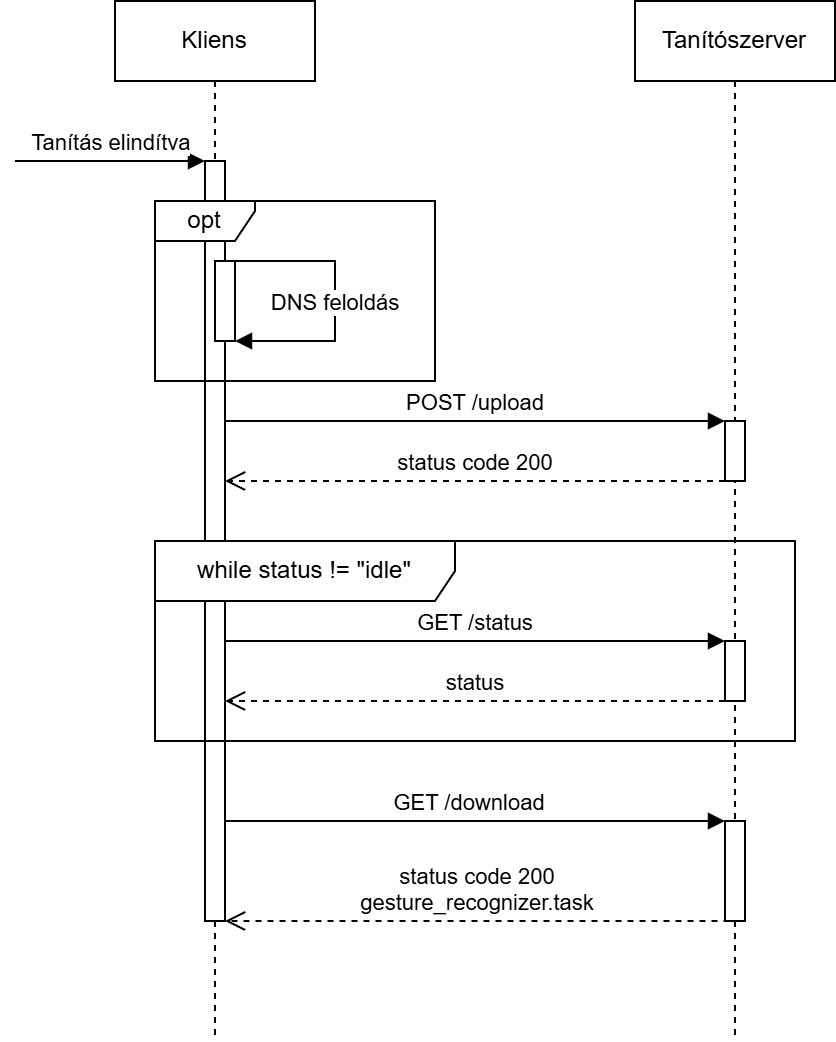

The diagram above was exported from draw.io. Its source (the exported page's mxGraphModel, read from the mxfile embedded in the PNG):
<mxGraphModel dx="1724" dy="465" grid="1" gridSize="10" guides="1" tooltips="1" connect="1" arrows="1" fold="1" page="1" pageScale="1" pageWidth="850" pageHeight="1100" math="0" shadow="0">
  <root>
    <mxCell id="0" />
    <mxCell id="1" parent="0" />
    <mxCell id="wGsPn4QN81vRHNnHz-Po-11" value="status code 200&lt;div&gt;gesture_recognizer.task&lt;br&gt;&lt;/div&gt;" style="html=1;verticalAlign=bottom;endArrow=open;dashed=1;endSize=8;curved=0;rounded=0;" parent="1" target="aM9ryv3xv72pqoxQDRHE-2" edge="1">
      <mxGeometry relative="1" as="geometry">
        <mxPoint x="347.2500000000002" y="460" as="sourcePoint" />
        <mxPoint x="130" y="460" as="targetPoint" />
      </mxGeometry>
    </mxCell>
    <mxCell id="aM9ryv3xv72pqoxQDRHE-7" value="POST&amp;nbsp;&lt;span style=&quot;background-color: light-dark(#ffffff, var(--ge-dark-color, #121212)); color: light-dark(rgb(0, 0, 0), rgb(255, 255, 255));&quot;&gt;/upload&lt;/span&gt;" style="html=1;verticalAlign=bottom;endArrow=block;edgeStyle=elbowEdgeStyle;elbow=vertical;curved=0;rounded=0;" parent="1" target="aM9ryv3xv72pqoxQDRHE-6" edge="1">
      <mxGeometry relative="1" as="geometry">
        <mxPoint x="95" y="210" as="sourcePoint" />
        <Array as="points">
          <mxPoint x="180" y="210" />
        </Array>
        <mxPoint x="309.5" y="210" as="targetPoint" />
      </mxGeometry>
    </mxCell>
    <mxCell id="wGsPn4QN81vRHNnHz-Po-1" value="status code 200" style="html=1;verticalAlign=bottom;endArrow=open;dashed=1;endSize=8;curved=0;rounded=0;" parent="1" edge="1">
      <mxGeometry relative="1" as="geometry">
        <mxPoint x="345" y="240" as="sourcePoint" />
        <mxPoint x="95" y="240" as="targetPoint" />
      </mxGeometry>
    </mxCell>
    <mxCell id="wGsPn4QN81vRHNnHz-Po-6" value="GET /status" style="html=1;verticalAlign=bottom;endArrow=block;curved=0;rounded=0;" parent="1" edge="1">
      <mxGeometry width="80" relative="1" as="geometry">
        <mxPoint x="95" y="320" as="sourcePoint" />
        <mxPoint x="345" y="320" as="targetPoint" />
      </mxGeometry>
    </mxCell>
    <mxCell id="wGsPn4QN81vRHNnHz-Po-7" value="status" style="html=1;verticalAlign=bottom;endArrow=open;dashed=1;endSize=8;curved=0;rounded=0;" parent="1" edge="1">
      <mxGeometry relative="1" as="geometry">
        <mxPoint x="345" y="350" as="sourcePoint" />
        <mxPoint x="95" y="350" as="targetPoint" />
        <mxPoint as="offset" />
      </mxGeometry>
    </mxCell>
    <mxCell id="wGsPn4QN81vRHNnHz-Po-10" value="GET /download" style="html=1;verticalAlign=bottom;endArrow=block;curved=0;rounded=0;" parent="1" target="wGsPn4QN81vRHNnHz-Po-13" edge="1">
      <mxGeometry width="80" relative="1" as="geometry">
        <mxPoint x="90.08666666666674" y="410" as="sourcePoint" />
        <mxPoint x="340" y="410" as="targetPoint" />
      </mxGeometry>
    </mxCell>
    <mxCell id="aM9ryv3xv72pqoxQDRHE-1" value="Kliens" style="shape=umlLifeline;perimeter=lifelinePerimeter;whiteSpace=wrap;html=1;container=0;dropTarget=0;collapsible=0;recursiveResize=0;outlineConnect=0;portConstraint=eastwest;newEdgeStyle={&quot;edgeStyle&quot;:&quot;elbowEdgeStyle&quot;,&quot;elbow&quot;:&quot;vertical&quot;,&quot;curved&quot;:0,&quot;rounded&quot;:0};" parent="1" vertex="1">
      <mxGeometry x="40" width="100" height="520" as="geometry" />
    </mxCell>
    <mxCell id="aM9ryv3xv72pqoxQDRHE-2" value="" style="html=1;points=[];perimeter=orthogonalPerimeter;outlineConnect=0;targetShapes=umlLifeline;portConstraint=eastwest;newEdgeStyle={&quot;edgeStyle&quot;:&quot;elbowEdgeStyle&quot;,&quot;elbow&quot;:&quot;vertical&quot;,&quot;curved&quot;:0,&quot;rounded&quot;:0};" parent="aM9ryv3xv72pqoxQDRHE-1" vertex="1">
      <mxGeometry x="45" y="80" width="10" height="380" as="geometry" />
    </mxCell>
    <mxCell id="wGsPn4QN81vRHNnHz-Po-2" value="DNS feloldás" style="html=1;verticalAlign=bottom;endArrow=block;curved=0;rounded=0;" parent="aM9ryv3xv72pqoxQDRHE-1" target="nV51ygepZYUhTv--zYYG-3" edge="1">
      <mxGeometry x="0.1724" width="80" relative="1" as="geometry">
        <mxPoint x="55" y="130" as="sourcePoint" />
        <mxPoint x="90" y="170" as="targetPoint" />
        <Array as="points">
          <mxPoint x="110" y="130" />
          <mxPoint x="110" y="170" />
        </Array>
        <mxPoint as="offset" />
      </mxGeometry>
    </mxCell>
    <mxCell id="aM9ryv3xv72pqoxQDRHE-5" value="Tanítószerver" style="shape=umlLifeline;perimeter=lifelinePerimeter;whiteSpace=wrap;html=1;container=0;dropTarget=0;collapsible=0;recursiveResize=0;outlineConnect=0;portConstraint=eastwest;newEdgeStyle={&quot;edgeStyle&quot;:&quot;elbowEdgeStyle&quot;,&quot;elbow&quot;:&quot;vertical&quot;,&quot;curved&quot;:0,&quot;rounded&quot;:0};" parent="1" vertex="1">
      <mxGeometry x="300" width="100" height="520" as="geometry" />
    </mxCell>
    <mxCell id="aM9ryv3xv72pqoxQDRHE-6" value="" style="html=1;points=[];perimeter=orthogonalPerimeter;outlineConnect=0;targetShapes=umlLifeline;portConstraint=eastwest;newEdgeStyle={&quot;edgeStyle&quot;:&quot;elbowEdgeStyle&quot;,&quot;elbow&quot;:&quot;vertical&quot;,&quot;curved&quot;:0,&quot;rounded&quot;:0};" parent="aM9ryv3xv72pqoxQDRHE-5" vertex="1">
      <mxGeometry x="45" y="210" width="10" height="30" as="geometry" />
    </mxCell>
    <mxCell id="wGsPn4QN81vRHNnHz-Po-13" value="" style="html=1;points=[];perimeter=orthogonalPerimeter;outlineConnect=0;targetShapes=umlLifeline;portConstraint=eastwest;newEdgeStyle={&quot;edgeStyle&quot;:&quot;elbowEdgeStyle&quot;,&quot;elbow&quot;:&quot;vertical&quot;,&quot;curved&quot;:0,&quot;rounded&quot;:0};" parent="aM9ryv3xv72pqoxQDRHE-5" vertex="1">
      <mxGeometry x="45" y="410" width="10" height="50" as="geometry" />
    </mxCell>
    <mxCell id="wGsPn4QN81vRHNnHz-Po-5" value="while status != &quot;idle&quot;" style="shape=umlFrame;whiteSpace=wrap;html=1;pointerEvents=0;width=150;height=30;" parent="1" vertex="1">
      <mxGeometry x="60" y="270" width="320" height="100" as="geometry" />
    </mxCell>
    <mxCell id="wGsPn4QN81vRHNnHz-Po-4" value="opt" style="shape=umlFrame;whiteSpace=wrap;html=1;pointerEvents=0;width=50;height=20;" parent="1" vertex="1">
      <mxGeometry x="60" y="100" width="140" height="90" as="geometry" />
    </mxCell>
    <mxCell id="wGsPn4QN81vRHNnHz-Po-12" value="" style="html=1;points=[];perimeter=orthogonalPerimeter;outlineConnect=0;targetShapes=umlLifeline;portConstraint=eastwest;newEdgeStyle={&quot;edgeStyle&quot;:&quot;elbowEdgeStyle&quot;,&quot;elbow&quot;:&quot;vertical&quot;,&quot;curved&quot;:0,&quot;rounded&quot;:0};" parent="1" vertex="1">
      <mxGeometry x="345" y="320" width="10" height="30" as="geometry" />
    </mxCell>
    <mxCell id="nV51ygepZYUhTv--zYYG-2" value="Tanítás elindítva" style="html=1;verticalAlign=bottom;endArrow=block;curved=0;rounded=0;" parent="1" target="aM9ryv3xv72pqoxQDRHE-2" edge="1">
      <mxGeometry width="80" relative="1" as="geometry">
        <mxPoint x="-10" y="80" as="sourcePoint" />
        <mxPoint x="70" y="80" as="targetPoint" />
      </mxGeometry>
    </mxCell>
    <mxCell id="nV51ygepZYUhTv--zYYG-3" value="" style="html=1;points=[[0,0,0,0,5],[0,1,0,0,-5],[1,0,0,0,5],[1,1,0,0,-5]];perimeter=orthogonalPerimeter;outlineConnect=0;targetShapes=umlLifeline;portConstraint=eastwest;newEdgeStyle={&quot;curved&quot;:0,&quot;rounded&quot;:0};" parent="1" vertex="1">
      <mxGeometry x="90" y="130" width="10" height="40" as="geometry" />
    </mxCell>
  </root>
</mxGraphModel>